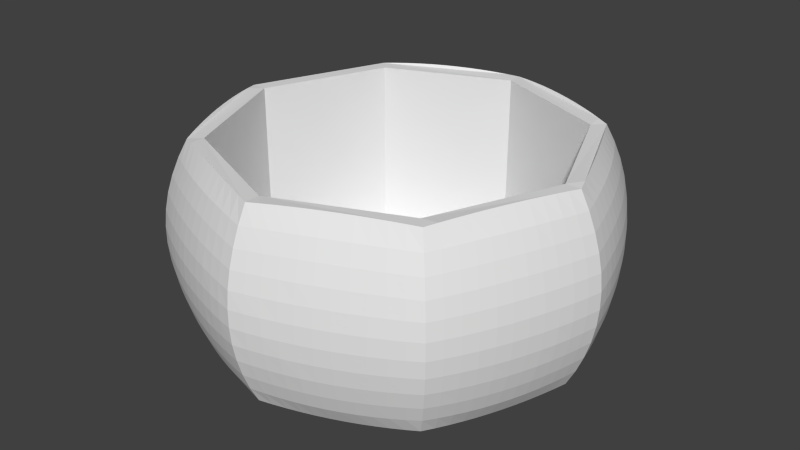 # Source: cp_bowl_p1.blend  (saved by Blender 2.75.0; exported with 4.5.12 LTS)
import bpy
from mathutils import Matrix  # noqa: F401  (used for matrix-valued properties, if any)

bpy.ops.wm.read_factory_settings(use_empty=True)
scene = bpy.context.scene
scene.name = 'Scene'

# ---- collections
col_collection_1 = bpy.data.collections.new('Collection 1'); scene.collection.children.link(col_collection_1)

# ---- world
world_world = bpy.data.worlds.new('World'); scene.world = world_world
world_world.color = (0.05088, 0.05088, 0.05088)
world_world.use_sun_shadow = False
world_world.sun_shadow_jitter_overblur = 0.0
world_world.cycles.sampling_method = 'MANUAL'
world_world.cycles.sample_map_resolution = 256

# ---- meshes
me_cylinder = bpy.data.meshes.new('Cylinder')
me_cylinder.from_pydata([(0.0, 1.0, -0.5), (0.0, 0.9209, 0.5), (0.7071, 0.7071, -0.5), (0.6512, 0.6512, 0.5), (1.0, -4.371e-08, -0.5), (0.9209, -4.244e-08, 0.5), (0.7071, -0.7071, -0.5), (0.6512, -0.6512, 0.5), (-8.742e-08, -1.0, -0.5), (-8.104e-08, -0.9209, 0.5), (-0.7071, -0.7071, -0.5), (-0.6512, -0.6512, 0.5), (-1.0, 1.192e-08, -0.5), (-0.9209, 1.192e-08, 0.5), (-0.7071, 0.7071, -0.5), (-0.6512, 0.6512, 0.5), (0.7071, 0.7071, 0.5), (0.0, 1.0, 0.5), (1.0, -4.371e-08, 0.5), (0.7071, -0.7071, 0.5), (-8.742e-08, -1.0, 0.5), (-0.7071, -0.7071, 0.5), (-1.0, 1.192e-08, 0.5), (-0.7071, 0.7071, 0.5), (0.6512, 0.6512, -0.4293), (0.0, 0.9209, -0.4293), (-0.6512, 0.6512, -0.4293), (-0.9209, 1.192e-08, -0.4293), (-0.6512, -0.6512, -0.4293), (-8.104e-08, -0.9209, -0.4293), (0.6512, -0.6512, -0.4293), (0.9209, -4.244e-08, -0.4293), (0.0, 1.047, -0.4091), (0.0, 1.084, -0.3182), (0.0, 1.112, -0.2273), (0.0, 1.131, -0.1364), (0.0, 1.14, -0.04545), (0.0, 1.14, 0.04545), (0.0, 1.131, 0.1364), (0.0, 1.112, 0.2273), (0.0, 1.084, 0.3182), (0.0, 1.047, 0.4091), (0.7402, 0.7402, 0.4091), (0.7666, 0.7666, 0.3182), (0.7865, 0.7865, 0.2273), (0.7997, 0.7997, 0.1364), (0.8063, 0.8063, 0.04545), (0.8063, 0.8063, -0.04545), (0.7997, 0.7997, -0.1364), (0.7865, 0.7865, -0.2273), (0.7666, 0.7666, -0.3182), (0.7402, 0.7402, -0.4091), (1.047, -4.371e-08, 0.4091), (1.084, -4.371e-08, 0.3182), (1.112, -4.371e-08, 0.2273), (1.131, -4.371e-08, 0.1364), (1.14, -4.371e-08, 0.04545), (1.14, -4.371e-08, -0.04545), (1.131, -4.371e-08, -0.1364), (1.112, -4.371e-08, -0.2273), (1.084, -4.371e-08, -0.3182), (1.047, -4.371e-08, -0.4091), (0.7402, -0.7402, 0.4091), (0.7666, -0.7666, 0.3182), (0.7865, -0.7865, 0.2273), (0.7997, -0.7997, 0.1364), (0.8063, -0.8063, 0.04545), (0.8063, -0.8063, -0.04545), (0.7997, -0.7997, -0.1364), (0.7865, -0.7865, -0.2273), (0.7666, -0.7666, -0.3182), (0.7402, -0.7402, -0.4091), (-8.742e-08, -1.047, 0.4091), (-8.742e-08, -1.084, 0.3182), (-8.742e-08, -1.112, 0.2273), (-8.742e-08, -1.131, 0.1364), (-8.742e-08, -1.14, 0.04545), (-8.742e-08, -1.14, -0.04545), (-8.742e-08, -1.131, -0.1364), (-8.742e-08, -1.112, -0.2273), (-8.742e-08, -1.084, -0.3182), (-8.742e-08, -1.047, -0.4091), (-0.7402, -0.7402, 0.4091), (-0.7666, -0.7666, 0.3182), (-0.7865, -0.7865, 0.2273), (-0.7997, -0.7997, 0.1364), (-0.8063, -0.8063, 0.04545), (-0.8063, -0.8063, -0.04545), (-0.7997, -0.7997, -0.1364), (-0.7865, -0.7865, -0.2273), (-0.7666, -0.7666, -0.3182), (-0.7402, -0.7402, -0.4091), (-1.047, 1.192e-08, 0.4091), (-1.084, 1.192e-08, 0.3182), (-1.112, 1.192e-08, 0.2273), (-1.131, 1.192e-08, 0.1364), (-1.14, 1.192e-08, 0.04545), (-1.14, 1.192e-08, -0.04545), (-1.131, 1.192e-08, -0.1364), (-1.112, 1.192e-08, -0.2273), (-1.084, 1.192e-08, -0.3182), (-1.047, 1.192e-08, -0.4091), (-0.7402, 0.7402, 0.4091), (-0.7666, 0.7666, 0.3182), (-0.7865, 0.7865, 0.2273), (-0.7997, 0.7997, 0.1364), (-0.8063, 0.8063, 0.04545), (-0.8063, 0.8063, -0.04545), (-0.7997, 0.7997, -0.1364), (-0.7865, 0.7865, -0.2273), (-0.7666, 0.7666, -0.3182), (-0.7402, 0.7402, -0.4091), (0.06582, 0.9771, -0.5058), (0.1313, 0.9534, -0.5104), (0.1965, 0.9291, -0.5138), (0.2614, 0.9039, -0.5162), (0.326, 0.878, -0.5173), (0.3903, 0.8514, -0.5173), (0.4543, 0.824, -0.5162), (0.518, 0.7959, -0.5138), (0.5813, 0.7671, -0.5104), (0.6444, 0.7375, -0.5058), (0.6444, 0.7375, 0.5058), (0.5813, 0.7671, 0.5104), (0.518, 0.7959, 0.5138), (0.4543, 0.824, 0.5162), (0.3903, 0.8514, 0.5173), (0.326, 0.878, 0.5173), (0.2614, 0.9039, 0.5162), (0.1965, 0.9291, 0.5138), (0.1313, 0.9534, 0.5104), (0.06582, 0.9771, 0.5058), (0.7375, 0.6444, -0.5058), (0.7671, 0.5813, -0.5104), (0.7959, 0.518, -0.5138), (0.824, 0.4543, -0.5162), (0.8514, 0.3903, -0.5173), (0.878, 0.326, -0.5173), (0.9039, 0.2614, -0.5162), (0.9291, 0.1965, -0.5138), (0.9534, 0.1313, -0.5104), (0.9771, 0.06582, -0.5058), (0.9771, 0.06582, 0.5058), (0.9534, 0.1313, 0.5104), (0.9291, 0.1965, 0.5138), (0.9039, 0.2614, 0.5162), (0.878, 0.326, 0.5173), (0.8514, 0.3903, 0.5173), (0.824, 0.4543, 0.5162), (0.7959, 0.518, 0.5138), (0.7671, 0.5813, 0.5104), (0.7375, 0.6444, 0.5058), (0.9771, -0.06582, -0.5058), (0.9534, -0.1313, -0.5104), (0.9291, -0.1965, -0.5138), (0.9039, -0.2614, -0.5162), (0.878, -0.326, -0.5173), (0.8514, -0.3903, -0.5173), (0.824, -0.4543, -0.5162), (0.7959, -0.518, -0.5138), (0.7671, -0.5813, -0.5104), (0.7375, -0.6444, -0.5058), (0.7375, -0.6444, 0.5058), (0.7671, -0.5813, 0.5104), (0.7959, -0.518, 0.5138), (0.824, -0.4543, 0.5162), (0.8514, -0.3903, 0.5173), (0.878, -0.326, 0.5173), (0.9039, -0.2614, 0.5162), (0.9291, -0.1965, 0.5138), (0.9534, -0.1313, 0.5104), (0.9771, -0.06582, 0.5058), (0.6444, -0.7375, -0.5058), (0.5813, -0.7671, -0.5104), (0.518, -0.7959, -0.5138), (0.4543, -0.824, -0.5162), (0.3903, -0.8514, -0.5173), (0.326, -0.878, -0.5173), (0.2614, -0.9039, -0.5162), (0.1965, -0.9291, -0.5138), (0.1313, -0.9534, -0.5104), (0.06582, -0.9771, -0.5058), (0.06582, -0.9771, 0.5058), (0.1313, -0.9534, 0.5104), (0.1965, -0.9291, 0.5138), (0.2614, -0.9039, 0.5162), (0.326, -0.878, 0.5173), (0.3903, -0.8514, 0.5173), (0.4543, -0.824, 0.5162), (0.518, -0.7959, 0.5138), (0.5813, -0.7671, 0.5104), (0.6444, -0.7375, 0.5058), (-0.06582, -0.9771, -0.5058), (-0.1313, -0.9534, -0.5104), (-0.1965, -0.9291, -0.5138), (-0.2614, -0.9039, -0.5162), (-0.326, -0.878, -0.5173), (-0.3903, -0.8514, -0.5173), (-0.4543, -0.824, -0.5162), (-0.518, -0.7959, -0.5138), (-0.5813, -0.7671, -0.5104), (-0.6444, -0.7375, -0.5058), (-0.6444, -0.7375, 0.5058), (-0.5813, -0.7671, 0.5104), (-0.518, -0.7959, 0.5138), (-0.4543, -0.824, 0.5162), (-0.3903, -0.8514, 0.5173), (-0.326, -0.878, 0.5173), (-0.2614, -0.9039, 0.5162), (-0.1965, -0.9291, 0.5138), (-0.1313, -0.9534, 0.5104), (-0.06582, -0.9771, 0.5058), (-0.7375, -0.6444, -0.5058), (-0.7671, -0.5813, -0.5104), (-0.7959, -0.518, -0.5138), (-0.824, -0.4543, -0.5162), (-0.8514, -0.3903, -0.5173), (-0.878, -0.326, -0.5173), (-0.9039, -0.2614, -0.5162), (-0.9291, -0.1965, -0.5138), (-0.9534, -0.1313, -0.5104), (-0.9771, -0.06582, -0.5058), (-0.9771, -0.06582, 0.5058), (-0.9534, -0.1313, 0.5104), (-0.9291, -0.1965, 0.5138), (-0.9039, -0.2614, 0.5162), (-0.878, -0.326, 0.5173), (-0.8514, -0.3903, 0.5173), (-0.824, -0.4543, 0.5162), (-0.7959, -0.518, 0.5138), (-0.7671, -0.5813, 0.5104), (-0.7375, -0.6444, 0.5058), (-0.9771, 0.06582, -0.5058), (-0.9534, 0.1313, -0.5104), (-0.9291, 0.1965, -0.5138), (-0.9039, 0.2614, -0.5162), (-0.878, 0.326, -0.5173), (-0.8514, 0.3903, -0.5173), (-0.824, 0.4543, -0.5162), (-0.7959, 0.518, -0.5138), (-0.7671, 0.5813, -0.5104), (-0.7375, 0.6444, -0.5058), (-0.6444, 0.7375, -0.5058), (-0.5813, 0.7671, -0.5104), (-0.518, 0.7959, -0.5138), (-0.4543, 0.824, -0.5162), (-0.3903, 0.8514, -0.5173), (-0.326, 0.878, -0.5173), (-0.2614, 0.9039, -0.5162), (-0.1965, 0.9291, -0.5138), (-0.1313, 0.9534, -0.5104), (-0.06582, 0.9771, -0.5058), (-0.06582, 0.9771, 0.5058), (-0.1313, 0.9534, 0.5104), (-0.1965, 0.9291, 0.5138), (-0.2614, 0.9039, 0.5162), (-0.326, 0.878, 0.5173), (-0.3903, 0.8514, 0.5173), (-0.4543, 0.824, 0.5162), (-0.518, 0.7959, 0.5138), (-0.5813, 0.7671, 0.5104), (-0.6444, 0.7375, 0.5058), (-1.028, 0.07096, -0.4138), (-1.007, 0.1412, -0.4176), (-0.9844, 0.2107, -0.4205), (-0.9601, 0.2794, -0.4224), (-0.934, 0.3475, -0.4233), (-0.9061, 0.4147, -0.4233), (-0.8765, 0.4813, -0.4224), (-0.8451, 0.5471, -0.4205), (-0.8119, 0.6122, -0.4176), (-0.7769, 0.6766, -0.4138), (-1.065, 0.07378, -0.3223), (-1.044, 0.1467, -0.3256), (-1.021, 0.2189, -0.328), (-0.9963, 0.2902, -0.3297), (-0.9694, 0.3607, -0.3305), (-0.9405, 0.4304, -0.3305), (-0.9097, 0.4993, -0.3297), (-0.8769, 0.5673, -0.328), (-0.8421, 0.6346, -0.3256), (-0.8053, 0.701, -0.3223), (-1.093, 0.07593, -0.2304), (-1.072, 0.151, -0.233), (-1.049, 0.2251, -0.2349), (-1.024, 0.2984, -0.2362), (-0.9962, 0.3708, -0.2368), (-0.9666, 0.4423, -0.2368), (-0.9349, 0.5129, -0.2362), (-0.901, 0.5826, -0.2349), (-0.8649, 0.6514, -0.233), (-0.8268, 0.7194, -0.2304), (-1.112, 0.07739, -0.1384), (-1.091, 0.1538, -0.14), (-1.068, 0.2293, -0.1412), (-1.042, 0.3039, -0.142), (-1.014, 0.3776, -0.1424), (-0.9842, 0.4503, -0.1424), (-0.9518, 0.522, -0.142), (-0.9172, 0.5928, -0.1412), (-0.8803, 0.6627, -0.14), (-0.8411, 0.7317, -0.1384), (-1.122, 0.07812, -0.04615), (-1.101, 0.1553, -0.0467), (-1.077, 0.2315, -0.04711), (-1.051, 0.3067, -0.04739), (-1.023, 0.381, -0.04753), (-0.993, 0.4543, -0.04753), (-0.9603, 0.5266, -0.04739), (-0.9253, 0.598, -0.04711), (-0.888, 0.6684, -0.0467), (-0.8483, 0.7378, -0.04615), (-1.122, 0.07812, 0.04615), (-1.101, 0.1553, 0.0467), (-1.077, 0.2315, 0.04711), (-1.051, 0.3067, 0.04739), (-1.023, 0.381, 0.04753), (-0.993, 0.4543, 0.04753), (-0.9603, 0.5266, 0.04739), (-0.9253, 0.598, 0.04711), (-0.888, 0.6684, 0.0467), (-0.8483, 0.7378, 0.04615), (-1.112, 0.07739, 0.1384), (-1.091, 0.1538, 0.14), (-1.068, 0.2293, 0.1412), (-1.042, 0.3039, 0.142), (-1.014, 0.3776, 0.1424), (-0.9842, 0.4503, 0.1424), (-0.9518, 0.522, 0.142), (-0.9172, 0.5928, 0.1412), (-0.8803, 0.6627, 0.14), (-0.8411, 0.7317, 0.1384), (-1.093, 0.07593, 0.2304), (-1.072, 0.151, 0.233), (-1.049, 0.2251, 0.2349), (-1.024, 0.2984, 0.2362), (-0.9962, 0.3708, 0.2368), (-0.9666, 0.4423, 0.2368), (-0.9349, 0.5129, 0.2362), (-0.901, 0.5826, 0.2349), (-0.8649, 0.6514, 0.233), (-0.8268, 0.7194, 0.2304), (-1.065, 0.07378, 0.3223), (-1.044, 0.1467, 0.3256), (-1.021, 0.2189, 0.328), (-0.9963, 0.2902, 0.3297), (-0.9694, 0.3607, 0.3305), (-0.9405, 0.4304, 0.3305), (-0.9097, 0.4993, 0.3297), (-0.8769, 0.5673, 0.328), (-0.8421, 0.6346, 0.3256), (-0.8053, 0.701, 0.3223), (-1.028, 0.07096, 0.4138), (-1.007, 0.1412, 0.4176), (-0.9844, 0.2107, 0.4205), (-0.9601, 0.2794, 0.4224), (-0.934, 0.3475, 0.4233), (-0.9061, 0.4147, 0.4233), (-0.8765, 0.4813, 0.4224), (-0.8451, 0.5471, 0.4205), (-0.8119, 0.6122, 0.4176), (-0.7769, 0.6766, 0.4138), (-0.6766, 0.7769, -0.4138), (-0.6122, 0.8119, -0.4176), (-0.5471, 0.8451, -0.4205), (-0.4813, 0.8765, -0.4224), (-0.4147, 0.9061, -0.4233), (-0.3475, 0.934, -0.4233), (-0.2794, 0.9601, -0.4224), (-0.2107, 0.9844, -0.4205), (-0.1412, 1.007, -0.4176), (-0.07096, 1.028, -0.4138), (-0.701, 0.8053, -0.3223), (-0.6346, 0.8421, -0.3256), (-0.5673, 0.8769, -0.328), (-0.4993, 0.9097, -0.3297), (-0.4304, 0.9405, -0.3305), (-0.3607, 0.9694, -0.3305), (-0.2902, 0.9963, -0.3297), (-0.2189, 1.021, -0.328), (-0.1467, 1.044, -0.3256), (-0.07378, 1.065, -0.3223), (-0.7194, 0.8268, -0.2304), (-0.6514, 0.8649, -0.233), (-0.5826, 0.901, -0.2349), (-0.5129, 0.9349, -0.2362), (-0.4423, 0.9666, -0.2368), (-0.3708, 0.9962, -0.2368), (-0.2984, 1.024, -0.2362), (-0.2251, 1.049, -0.2349), (-0.151, 1.072, -0.233), (-0.07593, 1.093, -0.2304), (-0.7317, 0.8411, -0.1384), (-0.6627, 0.8803, -0.14), (-0.5928, 0.9172, -0.1412), (-0.522, 0.9518, -0.142), (-0.4503, 0.9842, -0.1424), (-0.3776, 1.014, -0.1424), (-0.3039, 1.042, -0.142), (-0.2293, 1.068, -0.1412), (-0.1538, 1.091, -0.14), (-0.07739, 1.112, -0.1384), (-0.7378, 0.8483, -0.04615), (-0.6684, 0.888, -0.0467), (-0.598, 0.9253, -0.04711), (-0.5266, 0.9603, -0.04739), (-0.4543, 0.993, -0.04753), (-0.381, 1.023, -0.04753), (-0.3067, 1.051, -0.04739), (-0.2315, 1.077, -0.04711), (-0.1553, 1.101, -0.0467), (-0.07812, 1.122, -0.04615), (-0.7378, 0.8483, 0.04615), (-0.6684, 0.888, 0.0467), (-0.598, 0.9253, 0.04711), (-0.5266, 0.9603, 0.04739), (-0.4543, 0.993, 0.04753), (-0.381, 1.023, 0.04753), (-0.3067, 1.051, 0.04739), (-0.2315, 1.077, 0.04711), (-0.1553, 1.101, 0.0467), (-0.07812, 1.122, 0.04615), (-0.7317, 0.8411, 0.1384), (-0.6627, 0.8803, 0.14), (-0.5928, 0.9172, 0.1412), (-0.522, 0.9518, 0.142), (-0.4503, 0.9842, 0.1424), (-0.3776, 1.014, 0.1424), (-0.3039, 1.042, 0.142), (-0.2293, 1.068, 0.1412), (-0.1538, 1.091, 0.14), (-0.07739, 1.112, 0.1384), (-0.7194, 0.8268, 0.2304), (-0.6514, 0.8649, 0.233), (-0.5826, 0.901, 0.2349), (-0.5129, 0.9349, 0.2362), (-0.4423, 0.9666, 0.2368), (-0.3708, 0.9962, 0.2368), (-0.2984, 1.024, 0.2362), (-0.2251, 1.049, 0.2349), (-0.151, 1.072, 0.233), (-0.07593, 1.093, 0.2304), (-0.701, 0.8053, 0.3223), (-0.6346, 0.8421, 0.3256), (-0.5673, 0.8769, 0.328), (-0.4993, 0.9097, 0.3297), (-0.4304, 0.9405, 0.3305), (-0.3607, 0.9694, 0.3305), (-0.2902, 0.9963, 0.3297), (-0.2189, 1.021, 0.328), (-0.1467, 1.044, 0.3256), (-0.07378, 1.065, 0.3223), (-0.6766, 0.7769, 0.4138), (-0.6122, 0.8119, 0.4176), (-0.5471, 0.8451, 0.4205), (-0.4813, 0.8765, 0.4224), (-0.4147, 0.9061, 0.4233), (-0.3475, 0.934, 0.4233), (-0.2794, 0.9601, 0.4224), (-0.2107, 0.9844, 0.4205), (-0.1412, 1.007, 0.4176), (-0.07096, 1.028, 0.4138), (-0.7769, -0.6766, -0.4138), (-0.8119, -0.6122, -0.4176), (-0.8451, -0.5471, -0.4205), (-0.8765, -0.4813, -0.4224), (-0.9061, -0.4147, -0.4233), (-0.934, -0.3475, -0.4233), (-0.9601, -0.2794, -0.4224), (-0.9844, -0.2107, -0.4205), (-1.007, -0.1412, -0.4176), (-1.028, -0.07096, -0.4138), (-0.8053, -0.701, -0.3223), (-0.8421, -0.6346, -0.3256), (-0.8769, -0.5673, -0.328), (-0.9097, -0.4993, -0.3297), (-0.9405, -0.4304, -0.3305), (-0.9694, -0.3607, -0.3305), (-0.9963, -0.2902, -0.3297), (-1.021, -0.2189, -0.328), (-1.044, -0.1467, -0.3256), (-1.065, -0.07378, -0.3223), (-0.8268, -0.7194, -0.2304), (-0.8649, -0.6514, -0.233), (-0.901, -0.5826, -0.2349), (-0.9349, -0.5129, -0.2362), (-0.9666, -0.4423, -0.2368), (-0.9962, -0.3708, -0.2368), (-1.024, -0.2984, -0.2362), (-1.049, -0.2251, -0.2349), (-1.072, -0.151, -0.233), (-1.093, -0.07593, -0.2304), (-0.8411, -0.7317, -0.1384), (-0.8803, -0.6627, -0.14), (-0.9172, -0.5928, -0.1412), (-0.9518, -0.522, -0.142), (-0.9842, -0.4503, -0.1424), (-1.014, -0.3776, -0.1424), (-1.042, -0.3039, -0.142), (-1.068, -0.2293, -0.1412), (-1.091, -0.1538, -0.14), (-1.112, -0.07739, -0.1384), (-0.8483, -0.7378, -0.04615), (-0.888, -0.6684, -0.0467), (-0.9253, -0.598, -0.04711), (-0.9603, -0.5266, -0.04739), (-0.993, -0.4543, -0.04753), (-1.023, -0.381, -0.04753), (-1.051, -0.3067, -0.04739), (-1.077, -0.2315, -0.04711), (-1.101, -0.1553, -0.0467), (-1.122, -0.07812, -0.04615), (-0.8483, -0.7378, 0.04615), (-0.888, -0.6684, 0.0467), (-0.9253, -0.598, 0.04711), (-0.9603, -0.5266, 0.04739), (-0.993, -0.4543, 0.04753), (-1.023, -0.381, 0.04753), (-1.051, -0.3067, 0.04739), (-1.077, -0.2315, 0.04711), (-1.101, -0.1553, 0.0467), (-1.122, -0.07812, 0.04615), (-0.8411, -0.7317, 0.1384), (-0.8803, -0.6627, 0.14), (-0.9172, -0.5928, 0.1412), (-0.9518, -0.522, 0.142), (-0.9842, -0.4503, 0.1424), (-1.014, -0.3776, 0.1424), (-1.042, -0.3039, 0.142), (-1.068, -0.2293, 0.1412), (-1.091, -0.1538, 0.14), (-1.112, -0.07739, 0.1384), (-0.8268, -0.7194, 0.2304), (-0.8649, -0.6514, 0.233), (-0.901, -0.5826, 0.2349), (-0.9349, -0.5129, 0.2362), (-0.9666, -0.4423, 0.2368), (-0.9962, -0.3708, 0.2368), (-1.024, -0.2984, 0.2362), (-1.049, -0.2251, 0.2349), (-1.072, -0.151, 0.233), (-1.093, -0.07593, 0.2304), (-0.8053, -0.701, 0.3223), (-0.8421, -0.6346, 0.3256), (-0.8769, -0.5673, 0.328), (-0.9097, -0.4993, 0.3297), (-0.9405, -0.4304, 0.3305), (-0.9694, -0.3607, 0.3305), (-0.9963, -0.2902, 0.3297), (-1.021, -0.2189, 0.328), (-1.044, -0.1467, 0.3256), (-1.065, -0.07378, 0.3223), (-0.7769, -0.6766, 0.4138), (-0.8119, -0.6122, 0.4176), (-0.8451, -0.5471, 0.4205), (-0.8765, -0.4813, 0.4224), (-0.9061, -0.4147, 0.4233), (-0.934, -0.3475, 0.4233), (-0.9601, -0.2794, 0.4224), (-0.9844, -0.2107, 0.4205), (-1.007, -0.1412, 0.4176), (-1.028, -0.07096, 0.4138), (-0.07096, -1.028, -0.4138), (-0.1412, -1.007, -0.4176), (-0.2107, -0.9844, -0.4205), (-0.2794, -0.9601, -0.4224), (-0.3475, -0.934, -0.4233), (-0.4147, -0.9061, -0.4233), (-0.4813, -0.8765, -0.4224), (-0.5471, -0.8451, -0.4205), (-0.6122, -0.8119, -0.4176), (-0.6766, -0.7769, -0.4138), (-0.07378, -1.065, -0.3223), (-0.1467, -1.044, -0.3256), (-0.2189, -1.021, -0.328), (-0.2902, -0.9963, -0.3297), (-0.3607, -0.9694, -0.3305), (-0.4304, -0.9405, -0.3305), (-0.4993, -0.9097, -0.3297), (-0.5673, -0.8769, -0.328), (-0.6346, -0.8421, -0.3256), (-0.701, -0.8053, -0.3223), (-0.07593, -1.093, -0.2304), (-0.151, -1.072, -0.233), (-0.2251, -1.049, -0.2349), (-0.2984, -1.024, -0.2362), (-0.3708, -0.9962, -0.2368), (-0.4423, -0.9666, -0.2368), (-0.5129, -0.9349, -0.2362), (-0.5826, -0.901, -0.2349), (-0.6514, -0.8649, -0.233), (-0.7194, -0.8268, -0.2304), (-0.07739, -1.112, -0.1384), (-0.1538, -1.091, -0.14), (-0.2293, -1.068, -0.1412), (-0.3039, -1.042, -0.142), (-0.3776, -1.014, -0.1424), (-0.4503, -0.9842, -0.1424), (-0.522, -0.9518, -0.142), (-0.5928, -0.9172, -0.1412), (-0.6627, -0.8803, -0.14), (-0.7317, -0.8411, -0.1384), (-0.07812, -1.122, -0.04615), (-0.1553, -1.101, -0.0467), (-0.2315, -1.077, -0.04711), (-0.3067, -1.051, -0.04739), (-0.381, -1.023, -0.04753), (-0.4543, -0.993, -0.04753), (-0.5266, -0.9603, -0.04739), (-0.598, -0.9253, -0.04711), (-0.6684, -0.888, -0.0467), (-0.7378, -0.8483, -0.04615), (-0.07812, -1.122, 0.04615), (-0.1553, -1.101, 0.0467), (-0.2315, -1.077, 0.04711), (-0.3067, -1.051, 0.04739), (-0.381, -1.023, 0.04753), (-0.4543, -0.993, 0.04753), (-0.5266, -0.9603, 0.04739), (-0.598, -0.9253, 0.04711), (-0.6684, -0.888, 0.0467), (-0.7378, -0.8483, 0.04615), (-0.07739, -1.112, 0.1384), (-0.1538, -1.091, 0.14), (-0.2293, -1.068, 0.1412), (-0.3039, -1.042, 0.142), (-0.3776, -1.014, 0.1424), (-0.4503, -0.9842, 0.1424), (-0.522, -0.9518, 0.142), (-0.5928, -0.9172, 0.1412), (-0.6627, -0.8803, 0.14), (-0.7317, -0.8411, 0.1384), (-0.07593, -1.093, 0.2304), (-0.151, -1.072, 0.233), (-0.2251, -1.049, 0.2349), (-0.2984, -1.024, 0.2362), (-0.3708, -0.9962, 0.2368), (-0.4423, -0.9666, 0.2368), (-0.5129, -0.9349, 0.2362), (-0.5826, -0.901, 0.2349), (-0.6514, -0.8649, 0.233), (-0.7194, -0.8268, 0.2304), (-0.07378, -1.065, 0.3223), (-0.1467, -1.044, 0.3256), (-0.2189, -1.021, 0.328), (-0.2902, -0.9963, 0.3297), (-0.3607, -0.9694, 0.3305), (-0.4304, -0.9405, 0.3305), (-0.4993, -0.9097, 0.3297), (-0.5673, -0.8769, 0.328), (-0.6346, -0.8421, 0.3256), (-0.701, -0.8053, 0.3223), (-0.07096, -1.028, 0.4138), (-0.1412, -1.007, 0.4176), (-0.2107, -0.9844, 0.4205), (-0.2794, -0.9601, 0.4224), (-0.3475, -0.934, 0.4233), (-0.4147, -0.9061, 0.4233), (-0.4813, -0.8765, 0.4224), (-0.5471, -0.8451, 0.4205), (-0.6122, -0.8119, 0.4176), (-0.6766, -0.7769, 0.4138), (0.6766, -0.7769, -0.4138), (0.6122, -0.8119, -0.4176), (0.5471, -0.8451, -0.4205), (0.4813, -0.8765, -0.4224), (0.4147, -0.9061, -0.4233), (0.3475, -0.934, -0.4233), (0.2794, -0.9601, -0.4224), (0.2107, -0.9844, -0.4205), (0.1412, -1.007, -0.4176), (0.07096, -1.028, -0.4138), (0.701, -0.8053, -0.3223), (0.6346, -0.8421, -0.3256), (0.5673, -0.8769, -0.328), (0.4993, -0.9097, -0.3297), (0.4304, -0.9405, -0.3305), (0.3607, -0.9694, -0.3305), (0.2902, -0.9963, -0.3297), (0.2189, -1.021, -0.328), (0.1467, -1.044, -0.3256), (0.07378, -1.065, -0.3223), (0.7194, -0.8268, -0.2304), (0.6514, -0.8649, -0.233), (0.5826, -0.901, -0.2349), (0.5129, -0.9349, -0.2362), (0.4423, -0.9666, -0.2368), (0.3708, -0.9962, -0.2368), (0.2984, -1.024, -0.2362), (0.2251, -1.049, -0.2349), (0.151, -1.072, -0.233), (0.07593, -1.093, -0.2304), (0.7317, -0.8411, -0.1384), (0.6627, -0.8803, -0.14), (0.5928, -0.9172, -0.1412), (0.522, -0.9518, -0.142), (0.4503, -0.9842, -0.1424), (0.3776, -1.014, -0.1424), (0.3039, -1.042, -0.142), (0.2293, -1.068, -0.1412), (0.1538, -1.091, -0.14), (0.07739, -1.112, -0.1384), (0.7378, -0.8483, -0.04615), (0.6684, -0.888, -0.0467), (0.598, -0.9253, -0.04711), (0.5266, -0.9603, -0.04739), (0.4543, -0.993, -0.04753), (0.381, -1.023, -0.04753), (0.3067, -1.051, -0.04739), (0.2315, -1.077, -0.04711), (0.1553, -1.101, -0.0467), (0.07812, -1.122, -0.04615), (0.7378, -0.8483, 0.04615), (0.6684, -0.888, 0.0467), (0.598, -0.9253, 0.04711), (0.5266, -0.9603, 0.04739), (0.4543, -0.993, 0.04753), (0.381, -1.023, 0.04753), (0.3067, -1.051, 0.04739), (0.2315, -1.077, 0.04711), (0.1553, -1.101, 0.0467), (0.07812, -1.122, 0.04615), (0.7317, -0.8411, 0.1384), (0.6627, -0.8803, 0.14), (0.5928, -0.9172, 0.1412), (0.522, -0.9518, 0.142), (0.4503, -0.9842, 0.1424), (0.3776, -1.014, 0.1424), (0.3039, -1.042, 0.142), (0.2293, -1.068, 0.1412), (0.1538, -1.091, 0.14), (0.07739, -1.112, 0.1384), (0.7194, -0.8268, 0.2304), (0.6514, -0.8649, 0.233), (0.5826, -0.901, 0.2349), (0.5129, -0.9349, 0.2362), (0.4423, -0.9666, 0.2368), (0.3708, -0.9962, 0.2368), (0.2984, -1.024, 0.2362), (0.2251, -1.049, 0.2349), (0.151, -1.072, 0.233), (0.07593, -1.093, 0.2304), (0.701, -0.8053, 0.3223), (0.6346, -0.8421, 0.3256), (0.5673, -0.8769, 0.328), (0.4993, -0.9097, 0.3297), (0.4304, -0.9405, 0.3305), (0.3607, -0.9694, 0.3305), (0.2902, -0.9963, 0.3297), (0.2189, -1.021, 0.328), (0.1467, -1.044, 0.3256), (0.07378, -1.065, 0.3223), (0.6766, -0.7769, 0.4138), (0.6122, -0.8119, 0.4176), (0.5471, -0.8451, 0.4205), (0.4813, -0.8765, 0.4224), (0.4147, -0.9061, 0.4233), (0.3475, -0.934, 0.4233), (0.2794, -0.9601, 0.4224), (0.2107, -0.9844, 0.4205), (0.1412, -1.007, 0.4176), (0.07096, -1.028, 0.4138), (1.028, -0.07096, -0.4138), (1.007, -0.1412, -0.4176), (0.9844, -0.2107, -0.4205), (0.9601, -0.2794, -0.4224), (0.934, -0.3475, -0.4233), (0.9061, -0.4147, -0.4233), (0.8765, -0.4813, -0.4224), (0.8451, -0.5471, -0.4205), (0.8119, -0.6122, -0.4176), (0.7769, -0.6766, -0.4138), (1.065, -0.07378, -0.3223), (1.044, -0.1467, -0.3256), (1.021, -0.2189, -0.328), (0.9963, -0.2902, -0.3297), (0.9694, -0.3607, -0.3305), (0.9405, -0.4304, -0.3305), (0.9097, -0.4993, -0.3297), (0.8769, -0.5673, -0.328), (0.8421, -0.6346, -0.3256), (0.8053, -0.701, -0.3223), (1.093, -0.07593, -0.2304), (1.072, -0.151, -0.233), (1.049, -0.2251, -0.2349), (1.024, -0.2984, -0.2362), (0.9962, -0.3708, -0.2368), (0.9666, -0.4423, -0.2368), (0.9349, -0.5129, -0.2362), (0.901, -0.5826, -0.2349), (0.8649, -0.6514, -0.233), (0.8268, -0.7194, -0.2304), (1.112, -0.07739, -0.1384), (1.091, -0.1538, -0.14), (1.068, -0.2293, -0.1412), (1.042, -0.3039, -0.142), (1.014, -0.3776, -0.1424), (0.9842, -0.4503, -0.1424), (0.9518, -0.522, -0.142), (0.9172, -0.5928, -0.1412), (0.8803, -0.6627, -0.14), (0.8411, -0.7317, -0.1384), (1.122, -0.07812, -0.04615), (1.101, -0.1553, -0.0467), (1.077, -0.2315, -0.04711), (1.051, -0.3067, -0.04739), (1.023, -0.381, -0.04753), (0.993, -0.4543, -0.04753), (0.9603, -0.5266, -0.04739), (0.9253, -0.598, -0.04711), (0.888, -0.6684, -0.0467), (0.8483, -0.7378, -0.04615), (1.122, -0.07812, 0.04615), (1.101, -0.1553, 0.0467), (1.077, -0.2315, 0.04711), (1.051, -0.3067, 0.04739), (1.023, -0.381, 0.04753), (0.993, -0.4543, 0.04753), (0.9603, -0.5266, 0.04739), (0.9253, -0.598, 0.04711), (0.888, -0.6684, 0.0467), (0.8483, -0.7378, 0.04615), (1.112, -0.07739, 0.1384), (1.091, -0.1538, 0.14), (1.068, -0.2293, 0.1412), (1.042, -0.3039, 0.142), (1.014, -0.3776, 0.1424), (0.9842, -0.4503, 0.1424), (0.9518, -0.522, 0.142), (0.9172, -0.5928, 0.1412), (0.8803, -0.6627, 0.14), (0.8411, -0.7317, 0.1384), (1.093, -0.07593, 0.2304), (1.072, -0.151, 0.233), (1.049, -0.2251, 0.2349), (1.024, -0.2984, 0.2362), (0.9962, -0.3708, 0.2368), (0.9666, -0.4423, 0.2368), (0.9349, -0.5129, 0.2362), (0.901, -0.5826, 0.2349), (0.8649, -0.6514, 0.233), (0.8268, -0.7194, 0.2304), (1.065, -0.07378, 0.3223), (1.044, -0.1467, 0.3256), (1.021, -0.2189, 0.328), (0.9963, -0.2902, 0.3297), (0.9694, -0.3607, 0.3305), (0.9405, -0.4304, 0.3305), (0.9097, -0.4993, 0.3297), (0.8769, -0.5673, 0.328), (0.8421, -0.6346, 0.3256), (0.8053, -0.701, 0.3223), (1.028, -0.07096, 0.4138), (1.007, -0.1412, 0.4176), (0.9844, -0.2107, 0.4205), (0.9601, -0.2794, 0.4224), (0.934, -0.3475, 0.4233), (0.9061, -0.4147, 0.4233), (0.8765, -0.4813, 0.4224), (0.8451, -0.5471, 0.4205), (0.8119, -0.6122, 0.4176), (0.7769, -0.6766, 0.4138), (0.7769, 0.6766, -0.4138), (0.8119, 0.6122, -0.4176), (0.8451, 0.5471, -0.4205), (0.8765, 0.4813, -0.4224), (0.9061, 0.4147, -0.4233), (0.934, 0.3475, -0.4233), (0.9601, 0.2794, -0.4224), (0.9844, 0.2107, -0.4205), (1.007, 0.1412, -0.4176), (1.028, 0.07096, -0.4138), (0.8053, 0.701, -0.3223), (0.8421, 0.6346, -0.3256), (0.8769, 0.5673, -0.328), (0.9097, 0.4993, -0.3297), (0.9405, 0.4304, -0.3305), (0.9694, 0.3607, -0.3305), (0.9963, 0.2902, -0.3297), (1.021, 0.2189, -0.328), (1.044, 0.1467, -0.3256), (1.065, 0.07378, -0.3223), (0.8268, 0.7194, -0.2304), (0.8649, 0.6514, -0.233), (0.901, 0.5826, -0.2349), (0.9349, 0.5129, -0.2362), (0.9666, 0.4423, -0.2368), (0.9962, 0.3708, -0.2368), (1.024, 0.2984, -0.2362), (1.049, 0.2251, -0.2349), (1.072, 0.151, -0.233), (1.093, 0.07593, -0.2304), (0.8411, 0.7317, -0.1384), (0.8803, 0.6627, -0.14), (0.9172, 0.5928, -0.1412), (0.9518, 0.522, -0.142), (0.9842, 0.4503, -0.1424), (1.014, 0.3776, -0.1424), (1.042, 0.3039, -0.142), (1.068, 0.2293, -0.1412), (1.091, 0.1538, -0.14), (1.112, 0.07739, -0.1384), (0.8483, 0.7378, -0.04615), (0.888, 0.6684, -0.0467), (0.9253, 0.598, -0.04711), (0.9603, 0.5266, -0.04739), (0.993, 0.4543, -0.04753), (1.023, 0.381, -0.04753), (1.051, 0.3067, -0.04739), (1.077, 0.2315, -0.04711), (1.101, 0.1553, -0.0467), (1.122, 0.07812, -0.04615), (0.8483, 0.7378, 0.04615), (0.888, 0.6684, 0.0467), (0.9253, 0.598, 0.04711), (0.9603, 0.5266, 0.04739), (0.993, 0.4543, 0.04753), (1.023, 0.381, 0.04753), (1.051, 0.3067, 0.04739), (1.077, 0.2315, 0.04711), (1.101, 0.1553, 0.0467), (1.122, 0.07812, 0.04615), (0.8411, 0.7317, 0.1384), (0.8803, 0.6627, 0.14), (0.9172, 0.5928, 0.1412), (0.9518, 0.522, 0.142), (0.9842, 0.4503, 0.1424), (1.014, 0.3776, 0.1424), (1.042, 0.3039, 0.142), (1.068, 0.2293, 0.1412), (1.091, 0.1538, 0.14), (1.112, 0.07739, 0.1384), (0.8268, 0.7194, 0.2304), (0.8649, 0.6514, 0.233), (0.901, 0.5826, 0.2349), (0.9349, 0.5129, 0.2362), (0.9666, 0.4423, 0.2368), (0.9962, 0.3708, 0.2368), (1.024, 0.2984, 0.2362), (1.049, 0.2251, 0.2349), (1.072, 0.151, 0.233), (1.093, 0.07593, 0.2304), (0.8053, 0.701, 0.3223), (0.8421, 0.6346, 0.3256), (0.8769, 0.5673, 0.328), (0.9097, 0.4993, 0.3297), (0.9405, 0.4304, 0.3305), (0.9694, 0.3607, 0.3305), (0.9963, 0.2902, 0.3297), (1.021, 0.2189, 0.328), (1.044, 0.1467, 0.3256), (1.065, 0.07378, 0.3223), (0.7769, 0.6766, 0.4138), (0.8119, 0.6122, 0.4176), (0.8451, 0.5471, 0.4205), (0.8765, 0.4813, 0.4224), (0.9061, 0.4147, 0.4233), (0.934, 0.3475, 0.4233), (0.9601, 0.2794, 0.4224), (0.9844, 0.2107, 0.4205), (1.007, 0.1412, 0.4176), (1.028, 0.07096, 0.4138), (0.07096, 1.028, -0.4138), (0.1412, 1.007, -0.4176), (0.2107, 0.9844, -0.4205), (0.2794, 0.9601, -0.4224), (0.3475, 0.934, -0.4233), (0.4147, 0.9061, -0.4233), (0.4813, 0.8765, -0.4224), (0.5471, 0.8451, -0.4205), (0.6122, 0.8119, -0.4176), (0.6766, 0.7769, -0.4138), (0.07378, 1.065, -0.3223), (0.1467, 1.044, -0.3256), (0.2189, 1.021, -0.328), (0.2902, 0.9963, -0.3297), (0.3607, 0.9694, -0.3305), (0.4304, 0.9405, -0.3305), (0.4993, 0.9097, -0.3297), (0.5673, 0.8769, -0.328), (0.6346, 0.8421, -0.3256), (0.701, 0.8053, -0.3223), (0.07593, 1.093, -0.2304), (0.151, 1.072, -0.233), (0.2251, 1.049, -0.2349), (0.2984, 1.024, -0.2362), (0.3708, 0.9962, -0.2368), (0.4423, 0.9666, -0.2368), (0.5129, 0.9349, -0.2362), (0.5826, 0.901, -0.2349), (0.6514, 0.8649, -0.233), (0.7194, 0.8268, -0.2304), (0.07739, 1.112, -0.1384), (0.1538, 1.091, -0.14), (0.2293, 1.068, -0.1412), (0.3039, 1.042, -0.142), (0.3776, 1.014, -0.1424), (0.4503, 0.9842, -0.1424), (0.522, 0.9518, -0.142), (0.5928, 0.9172, -0.1412), (0.6627, 0.8803, -0.14), (0.7317, 0.8411, -0.1384), (0.07812, 1.122, -0.04615), (0.1553, 1.101, -0.0467), (0.2315, 1.077, -0.04711), (0.3067, 1.051, -0.04739), (0.381, 1.023, -0.04753), (0.4543, 0.993, -0.04753), (0.5266, 0.9603, -0.04739), (0.598, 0.9253, -0.04711), (0.6684, 0.888, -0.0467), (0.7378, 0.8483, -0.04615), (0.07812, 1.122, 0.04615), (0.1553, 1.101, 0.0467), (0.2315, 1.077, 0.04711), (0.3067, 1.051, 0.04739), (0.381, 1.023, 0.04753), (0.4543, 0.993, 0.04753), (0.5266, 0.9603, 0.04739), (0.598, 0.9253, 0.04711), (0.6684, 0.888, 0.0467), (0.7378, 0.8483, 0.04615), (0.07739, 1.112, 0.1384), (0.1538, 1.091, 0.14), (0.2293, 1.068, 0.1412), (0.3039, 1.042, 0.142), (0.3776, 1.014, 0.1424), (0.4503, 0.9842, 0.1424), (0.522, 0.9518, 0.142), (0.5928, 0.9172, 0.1412), (0.6627, 0.8803, 0.14), (0.7317, 0.8411, 0.1384), (0.07593, 1.093, 0.2304), (0.151, 1.072, 0.233), (0.2251, 1.049, 0.2349), (0.2984, 1.024, 0.2362), (0.3708, 0.9962, 0.2368), (0.4423, 0.9666, 0.2368), (0.5129, 0.9349, 0.2362), (0.5826, 0.901, 0.2349), (0.6514, 0.8649, 0.233), (0.7194, 0.8268, 0.2304), (0.07378, 1.065, 0.3223), (0.1467, 1.044, 0.3256), (0.2189, 1.021, 0.328), (0.2902, 0.9963, 0.3297), (0.3607, 0.9694, 0.3305), (0.4304, 0.9405, 0.3305), (0.4993, 0.9097, 0.3297), (0.5673, 0.8769, 0.328), (0.6346, 0.8421, 0.3256), (0.701, 0.8053, 0.3223), (0.07096, 1.028, 0.4138), (0.1412, 1.007, 0.4176), (0.2107, 0.9844, 0.4205), (0.2794, 0.9601, 0.4224), (0.3475, 0.934, 0.4233), (0.4147, 0.9061, 0.4233), (0.4813, 0.8765, 0.4224), (0.5471, 0.8451, 0.4205), (0.6122, 0.8119, 0.4176), (0.6766, 0.7769, 0.4138)], [], [(1061, 122, 16, 42), (961, 142, 18, 52), (861, 162, 19, 62), (761, 182, 20, 72), (661, 202, 21, 82), (561, 222, 22, 92), (461, 252, 17, 41), (92, 22, 23, 102, 361, 360, 359, 358, 357, 356, 355, 354, 353, 352), (0, 112, 113, 114, 115, 116, 117, 118, 119, 120, 121, 2, 132, 133, 134, 135, 136, 137, 138, 139, 140, 141, 4, 152, 153, 154, 155, 156, 157, 158, 159, 160, 161, 6, 172, 173, 174, 175, 176, 177, 178, 179, 180, 181, 8, 192, 193, 194, 195, 196, 197, 198, 199, 200, 201, 10, 212, 213, 214, 215, 216, 217, 218, 219, 220, 221, 12, 232, 233, 234, 235, 236, 237, 238, 239, 240, 241, 14, 242, 243, 244, 245, 246, 247, 248, 249, 250, 251), (1, 3, 16, 122, 123, 124, 125, 126, 127, 128, 129, 130, 131, 17), (3, 5, 18, 142, 143, 144, 145, 146, 147, 148, 149, 150, 151, 16), (5, 7, 19, 162, 163, 164, 165, 166, 167, 168, 169, 170, 171, 18), (7, 9, 20, 182, 183, 184, 185, 186, 187, 188, 189, 190, 191, 19), (9, 11, 21, 202, 203, 204, 205, 206, 207, 208, 209, 210, 211, 20), (11, 13, 22, 222, 223, 224, 225, 226, 227, 228, 229, 230, 231, 21), (13, 15, 23, 22), (15, 1, 17, 252, 253, 254, 255, 256, 257, 258, 259, 260, 261, 23), (24, 25, 26, 27, 28, 29, 30, 31), (1, 25, 24, 3), (15, 26, 25, 1), (13, 27, 26, 15), (11, 28, 27, 13), (9, 29, 28, 11), (7, 30, 29, 9), (5, 31, 30, 7), (3, 24, 31, 5), (241, 271, 111, 14), (271, 281, 110, 111), (281, 291, 109, 110), (291, 301, 108, 109), (301, 311, 107, 108), (311, 321, 106, 107), (321, 331, 105, 106), (331, 341, 104, 105), (341, 351, 103, 104), (351, 361, 102, 103), (251, 371, 32, 0), (371, 381, 33, 32), (381, 391, 34, 33), (391, 401, 35, 34), (401, 411, 36, 35), (411, 421, 37, 36), (421, 431, 38, 37), (431, 441, 39, 38), (441, 451, 40, 39), (451, 461, 41, 40), (221, 471, 101, 12), (471, 481, 100, 101), (481, 491, 99, 100), (491, 501, 98, 99), (501, 511, 97, 98), (511, 521, 96, 97), (521, 531, 95, 96), (531, 541, 94, 95), (541, 551, 93, 94), (551, 561, 92, 93), (201, 571, 91, 10), (571, 581, 90, 91), (581, 591, 89, 90), (591, 601, 88, 89), (601, 611, 87, 88), (611, 621, 86, 87), (621, 631, 85, 86), (631, 641, 84, 85), (641, 651, 83, 84), (651, 661, 82, 83), (181, 671, 81, 8), (671, 681, 80, 81), (681, 691, 79, 80), (691, 701, 78, 79), (701, 711, 77, 78), (711, 721, 76, 77), (721, 731, 75, 76), (731, 741, 74, 75), (741, 751, 73, 74), (751, 761, 72, 73), (161, 771, 71, 6), (771, 781, 70, 71), (781, 791, 69, 70), (791, 801, 68, 69), (801, 811, 67, 68), (811, 821, 66, 67), (821, 831, 65, 66), (831, 841, 64, 65), (841, 851, 63, 64), (851, 861, 62, 63), (141, 871, 61, 4), (871, 881, 60, 61), (881, 891, 59, 60), (891, 901, 58, 59), (901, 911, 57, 58), (911, 921, 56, 57), (921, 931, 55, 56), (931, 941, 54, 55), (941, 951, 53, 54), (951, 961, 52, 53), (121, 971, 51, 2), (971, 981, 50, 51), (981, 991, 49, 50), (991, 1001, 48, 49), (1001, 1011, 47, 48), (1011, 1021, 46, 47), (1021, 1031, 45, 46), (1031, 1041, 44, 45), (1041, 1051, 43, 44), (1051, 1061, 42, 43), (40, 41, 1052, 1042), (1042, 1052, 1053, 1043), (1043, 1053, 1054, 1044), (1044, 1054, 1055, 1045), (1045, 1055, 1056, 1046), (1046, 1056, 1057, 1047), (1047, 1057, 1058, 1048), (1048, 1058, 1059, 1049), (1049, 1059, 1060, 1050), (1050, 1060, 1061, 1051), (39, 40, 1042, 1032), (1032, 1042, 1043, 1033), (1033, 1043, 1044, 1034), (1034, 1044, 1045, 1035), (1035, 1045, 1046, 1036), (1036, 1046, 1047, 1037), (1037, 1047, 1048, 1038), (1038, 1048, 1049, 1039), (1039, 1049, 1050, 1040), (1040, 1050, 1051, 1041), (38, 39, 1032, 1022), (1022, 1032, 1033, 1023), (1023, 1033, 1034, 1024), (1024, 1034, 1035, 1025), (1025, 1035, 1036, 1026), (1026, 1036, 1037, 1027), (1027, 1037, 1038, 1028), (1028, 1038, 1039, 1029), (1029, 1039, 1040, 1030), (1030, 1040, 1041, 1031), (37, 38, 1022, 1012), (1012, 1022, 1023, 1013), (1013, 1023, 1024, 1014), (1014, 1024, 1025, 1015), (1015, 1025, 1026, 1016), (1016, 1026, 1027, 1017), (1017, 1027, 1028, 1018), (1018, 1028, 1029, 1019), (1019, 1029, 1030, 1020), (1020, 1030, 1031, 1021), (36, 37, 1012, 1002), (1002, 1012, 1013, 1003), (1003, 1013, 1014, 1004), (1004, 1014, 1015, 1005), (1005, 1015, 1016, 1006), (1006, 1016, 1017, 1007), (1007, 1017, 1018, 1008), (1008, 1018, 1019, 1009), (1009, 1019, 1020, 1010), (1010, 1020, 1021, 1011), (35, 36, 1002, 992), (992, 1002, 1003, 993), (993, 1003, 1004, 994), (994, 1004, 1005, 995), (995, 1005, 1006, 996), (996, 1006, 1007, 997), (997, 1007, 1008, 998), (998, 1008, 1009, 999), (999, 1009, 1010, 1000), (1000, 1010, 1011, 1001), (34, 35, 992, 982), (982, 992, 993, 983), (983, 993, 994, 984), (984, 994, 995, 985), (985, 995, 996, 986), (986, 996, 997, 987), (987, 997, 998, 988), (988, 998, 999, 989), (989, 999, 1000, 990), (990, 1000, 1001, 991), (33, 34, 982, 972), (972, 982, 983, 973), (973, 983, 984, 974), (974, 984, 985, 975), (975, 985, 986, 976), (976, 986, 987, 977), (977, 987, 988, 978), (978, 988, 989, 979), (979, 989, 990, 980), (980, 990, 991, 981), (32, 33, 972, 962), (962, 972, 973, 963), (963, 973, 974, 964), (964, 974, 975, 965), (965, 975, 976, 966), (966, 976, 977, 967), (967, 977, 978, 968), (968, 978, 979, 969), (969, 979, 980, 970), (970, 980, 981, 971), (0, 32, 962, 112), (112, 962, 963, 113), (113, 963, 964, 114), (114, 964, 965, 115), (115, 965, 966, 116), (116, 966, 967, 117), (117, 967, 968, 118), (118, 968, 969, 119), (119, 969, 970, 120), (120, 970, 971, 121), (43, 42, 952, 942), (942, 952, 953, 943), (943, 953, 954, 944), (944, 954, 955, 945), (945, 955, 956, 946), (946, 956, 957, 947), (947, 957, 958, 948), (948, 958, 959, 949), (949, 959, 960, 950), (950, 960, 961, 951), (44, 43, 942, 932), (932, 942, 943, 933), (933, 943, 944, 934), (934, 944, 945, 935), (935, 945, 946, 936), (936, 946, 947, 937), (937, 947, 948, 938), (938, 948, 949, 939), (939, 949, 950, 940), (940, 950, 951, 941), (45, 44, 932, 922), (922, 932, 933, 923), (923, 933, 934, 924), (924, 934, 935, 925), (925, 935, 936, 926), (926, 936, 937, 927), (927, 937, 938, 928), (928, 938, 939, 929), (929, 939, 940, 930), (930, 940, 941, 931), (46, 45, 922, 912), (912, 922, 923, 913), (913, 923, 924, 914), (914, 924, 925, 915), (915, 925, 926, 916), (916, 926, 927, 917), (917, 927, 928, 918), (918, 928, 929, 919), (919, 929, 930, 920), (920, 930, 931, 921), (47, 46, 912, 902), (902, 912, 913, 903), (903, 913, 914, 904), (904, 914, 915, 905), (905, 915, 916, 906), (906, 916, 917, 907), (907, 917, 918, 908), (908, 918, 919, 909), (909, 919, 920, 910), (910, 920, 921, 911), (48, 47, 902, 892), (892, 902, 903, 893), (893, 903, 904, 894), (894, 904, 905, 895), (895, 905, 906, 896), (896, 906, 907, 897), (897, 907, 908, 898), (898, 908, 909, 899), (899, 909, 910, 900), (900, 910, 911, 901), (49, 48, 892, 882), (882, 892, 893, 883), (883, 893, 894, 884), (884, 894, 895, 885), (885, 895, 896, 886), (886, 896, 897, 887), (887, 897, 898, 888), (888, 898, 899, 889), (889, 899, 900, 890), (890, 900, 901, 891), (50, 49, 882, 872), (872, 882, 883, 873), (873, 883, 884, 874), (874, 884, 885, 875), (875, 885, 886, 876), (876, 886, 887, 877), (877, 887, 888, 878), (878, 888, 889, 879), (879, 889, 890, 880), (880, 890, 891, 881), (51, 50, 872, 862), (862, 872, 873, 863), (863, 873, 874, 864), (864, 874, 875, 865), (865, 875, 876, 866), (866, 876, 877, 867), (867, 877, 878, 868), (868, 878, 879, 869), (869, 879, 880, 870), (870, 880, 881, 871), (2, 51, 862, 132), (132, 862, 863, 133), (133, 863, 864, 134), (134, 864, 865, 135), (135, 865, 866, 136), (136, 866, 867, 137), (137, 867, 868, 138), (138, 868, 869, 139), (139, 869, 870, 140), (140, 870, 871, 141), (53, 52, 852, 842), (842, 852, 853, 843), (843, 853, 854, 844), (844, 854, 855, 845), (845, 855, 856, 846), (846, 856, 857, 847), (847, 857, 858, 848), (848, 858, 859, 849), (849, 859, 860, 850), (850, 860, 861, 851), (54, 53, 842, 832), (832, 842, 843, 833), (833, 843, 844, 834), (834, 844, 845, 835), (835, 845, 846, 836), (836, 846, 847, 837), (837, 847, 848, 838), (838, 848, 849, 839), (839, 849, 850, 840), (840, 850, 851, 841), (55, 54, 832, 822), (822, 832, 833, 823), (823, 833, 834, 824), (824, 834, 835, 825), (825, 835, 836, 826), (826, 836, 837, 827), (827, 837, 838, 828), (828, 838, 839, 829), (829, 839, 840, 830), (830, 840, 841, 831), (56, 55, 822, 812), (812, 822, 823, 813), (813, 823, 824, 814), (814, 824, 825, 815), (815, 825, 826, 816), (816, 826, 827, 817), (817, 827, 828, 818), (818, 828, 829, 819), (819, 829, 830, 820), (820, 830, 831, 821), (57, 56, 812, 802), (802, 812, 813, 803), (803, 813, 814, 804), (804, 814, 815, 805), (805, 815, 816, 806), (806, 816, 817, 807), (807, 817, 818, 808), (808, 818, 819, 809), (809, 819, 820, 810), (810, 820, 821, 811), (58, 57, 802, 792), (792, 802, 803, 793), (793, 803, 804, 794), (794, 804, 805, 795), (795, 805, 806, 796), (796, 806, 807, 797), (797, 807, 808, 798), (798, 808, 809, 799), (799, 809, 810, 800), (800, 810, 811, 801), (59, 58, 792, 782), (782, 792, 793, 783), (783, 793, 794, 784), (784, 794, 795, 785), (785, 795, 796, 786), (786, 796, 797, 787), (787, 797, 798, 788), (788, 798, 799, 789), (789, 799, 800, 790), (790, 800, 801, 791), (60, 59, 782, 772), (772, 782, 783, 773), (773, 783, 784, 774), (774, 784, 785, 775), (775, 785, 786, 776), (776, 786, 787, 777), (777, 787, 788, 778), (778, 788, 789, 779), (779, 789, 790, 780), (780, 790, 791, 781), (61, 60, 772, 762), (762, 772, 773, 763), (763, 773, 774, 764), (764, 774, 775, 765), (765, 775, 776, 766), (766, 776, 777, 767), (767, 777, 778, 768), (768, 778, 779, 769), (769, 779, 780, 770), (770, 780, 781, 771), (4, 61, 762, 152), (152, 762, 763, 153), (153, 763, 764, 154), (154, 764, 765, 155), (155, 765, 766, 156), (156, 766, 767, 157), (157, 767, 768, 158), (158, 768, 769, 159), (159, 769, 770, 160), (160, 770, 771, 161), (63, 62, 752, 742), (742, 752, 753, 743), (743, 753, 754, 744), (744, 754, 755, 745), (745, 755, 756, 746), (746, 756, 757, 747), (747, 757, 758, 748), (748, 758, 759, 749), (749, 759, 760, 750), (750, 760, 761, 751), (64, 63, 742, 732), (732, 742, 743, 733), (733, 743, 744, 734), (734, 744, 745, 735), (735, 745, 746, 736), (736, 746, 747, 737), (737, 747, 748, 738), (738, 748, 749, 739), (739, 749, 750, 740), (740, 750, 751, 741), (65, 64, 732, 722), (722, 732, 733, 723), (723, 733, 734, 724), (724, 734, 735, 725), (725, 735, 736, 726), (726, 736, 737, 727), (727, 737, 738, 728), (728, 738, 739, 729), (729, 739, 740, 730), (730, 740, 741, 731), (66, 65, 722, 712), (712, 722, 723, 713), (713, 723, 724, 714), (714, 724, 725, 715), (715, 725, 726, 716), (716, 726, 727, 717), (717, 727, 728, 718), (718, 728, 729, 719), (719, 729, 730, 720), (720, 730, 731, 721), (67, 66, 712, 702), (702, 712, 713, 703), (703, 713, 714, 704), (704, 714, 715, 705), (705, 715, 716, 706), (706, 716, 717, 707), (707, 717, 718, 708), (708, 718, 719, 709), (709, 719, 720, 710), (710, 720, 721, 711), (68, 67, 702, 692), (692, 702, 703, 693), (693, 703, 704, 694), (694, 704, 705, 695), (695, 705, 706, 696), (696, 706, 707, 697), (697, 707, 708, 698), (698, 708, 709, 699), (699, 709, 710, 700), (700, 710, 711, 701), (69, 68, 692, 682), (682, 692, 693, 683), (683, 693, 694, 684), (684, 694, 695, 685), (685, 695, 696, 686), (686, 696, 697, 687), (687, 697, 698, 688), (688, 698, 699, 689), (689, 699, 700, 690), (690, 700, 701, 691), (70, 69, 682, 672), (672, 682, 683, 673), (673, 683, 684, 674), (674, 684, 685, 675), (675, 685, 686, 676), (676, 686, 687, 677), (677, 687, 688, 678), (678, 688, 689, 679), (679, 689, 690, 680), (680, 690, 691, 681), (71, 70, 672, 662), (662, 672, 673, 663), (663, 673, 674, 664), (664, 674, 675, 665), (665, 675, 676, 666), (666, 676, 677, 667), (667, 677, 678, 668), (668, 678, 679, 669), (669, 679, 680, 670), (670, 680, 681, 671), (6, 71, 662, 172), (172, 662, 663, 173), (173, 663, 664, 174), (174, 664, 665, 175), (175, 665, 666, 176), (176, 666, 667, 177), (177, 667, 668, 178), (178, 668, 669, 179), (179, 669, 670, 180), (180, 670, 671, 181), (73, 72, 652, 642), (642, 652, 653, 643), (643, 653, 654, 644), (644, 654, 655, 645), (645, 655, 656, 646), (646, 656, 657, 647), (647, 657, 658, 648), (648, 658, 659, 649), (649, 659, 660, 650), (650, 660, 661, 651), (74, 73, 642, 632), (632, 642, 643, 633), (633, 643, 644, 634), (634, 644, 645, 635), (635, 645, 646, 636), (636, 646, 647, 637), (637, 647, 648, 638), (638, 648, 649, 639), (639, 649, 650, 640), (640, 650, 651, 641), (75, 74, 632, 622), (622, 632, 633, 623), (623, 633, 634, 624), (624, 634, 635, 625), (625, 635, 636, 626), (626, 636, 637, 627), (627, 637, 638, 628), (628, 638, 639, 629), (629, 639, 640, 630), (630, 640, 641, 631), (76, 75, 622, 612), (612, 622, 623, 613), (613, 623, 624, 614), (614, 624, 625, 615), (615, 625, 626, 616), (616, 626, 627, 617), (617, 627, 628, 618), (618, 628, 629, 619), (619, 629, 630, 620), (620, 630, 631, 621), (77, 76, 612, 602), (602, 612, 613, 603), (603, 613, 614, 604), (604, 614, 615, 605), (605, 615, 616, 606), (606, 616, 617, 607), (607, 617, 618, 608), (608, 618, 619, 609), (609, 619, 620, 610), (610, 620, 621, 611), (78, 77, 602, 592), (592, 602, 603, 593), (593, 603, 604, 594), (594, 604, 605, 595), (595, 605, 606, 596), (596, 606, 607, 597), (597, 607, 608, 598), (598, 608, 609, 599), (599, 609, 610, 600), (600, 610, 611, 601), (79, 78, 592, 582), (582, 592, 593, 583), (583, 593, 594, 584), (584, 594, 595, 585), (585, 595, 596, 586), (586, 596, 597, 587), (587, 597, 598, 588), (588, 598, 599, 589), (589, 599, 600, 590), (590, 600, 601, 591), (80, 79, 582, 572), (572, 582, 583, 573), (573, 583, 584, 574), (574, 584, 585, 575), (575, 585, 586, 576), (576, 586, 587, 577), (577, 587, 588, 578), (578, 588, 589, 579), (579, 589, 590, 580), (580, 590, 591, 581), (81, 80, 572, 562), (562, 572, 573, 563), (563, 573, 574, 564), (564, 574, 575, 565), (565, 575, 576, 566), (566, 576, 577, 567), (567, 577, 578, 568), (568, 578, 579, 569), (569, 579, 580, 570), (570, 580, 581, 571), (8, 81, 562, 192), (192, 562, 563, 193), (193, 563, 564, 194), (194, 564, 565, 195), (195, 565, 566, 196), (196, 566, 567, 197), (197, 567, 568, 198), (198, 568, 569, 199), (199, 569, 570, 200), (200, 570, 571, 201), (83, 82, 552, 542), (542, 552, 553, 543), (543, 553, 554, 544), (544, 554, 555, 545), (545, 555, 556, 546), (546, 556, 557, 547), (547, 557, 558, 548), (548, 558, 559, 549), (549, 559, 560, 550), (550, 560, 561, 551), (84, 83, 542, 532), (532, 542, 543, 533), (533, 543, 544, 534), (534, 544, 545, 535), (535, 545, 546, 536), (536, 546, 547, 537), (537, 547, 548, 538), (538, 548, 549, 539), (539, 549, 550, 540), (540, 550, 551, 541), (85, 84, 532, 522), (522, 532, 533, 523), (523, 533, 534, 524), (524, 534, 535, 525), (525, 535, 536, 526), (526, 536, 537, 527), (527, 537, 538, 528), (528, 538, 539, 529), (529, 539, 540, 530), (530, 540, 541, 531), (86, 85, 522, 512), (512, 522, 523, 513), (513, 523, 524, 514), (514, 524, 525, 515), (515, 525, 526, 516), (516, 526, 527, 517), (517, 527, 528, 518), (518, 528, 529, 519), (519, 529, 530, 520), (520, 530, 531, 521), (87, 86, 512, 502), (502, 512, 513, 503), (503, 513, 514, 504), (504, 514, 515, 505), (505, 515, 516, 506), (506, 516, 517, 507), (507, 517, 518, 508), (508, 518, 519, 509), (509, 519, 520, 510), (510, 520, 521, 511), (88, 87, 502, 492), (492, 502, 503, 493), (493, 503, 504, 494), (494, 504, 505, 495), (495, 505, 506, 496), (496, 506, 507, 497), (497, 507, 508, 498), (498, 508, 509, 499), (499, 509, 510, 500), (500, 510, 511, 501), (89, 88, 492, 482), (482, 492, 493, 483), (483, 493, 494, 484), (484, 494, 495, 485), (485, 495, 496, 486), (486, 496, 497, 487), (487, 497, 498, 488), (488, 498, 499, 489), (489, 499, 500, 490), (490, 500, 501, 491), (90, 89, 482, 472), (472, 482, 483, 473), (473, 483, 484, 474), (474, 484, 485, 475), (475, 485, 486, 476), (476, 486, 487, 477), (477, 487, 488, 478), (478, 488, 489, 479), (479, 489, 490, 480), (480, 490, 491, 481), (91, 90, 472, 462), (462, 472, 473, 463), (463, 473, 474, 464), (464, 474, 475, 465), (465, 475, 476, 466), (466, 476, 477, 467), (467, 477, 478, 468), (468, 478, 479, 469), (469, 479, 480, 470), (470, 480, 481, 471), (10, 91, 462, 212), (212, 462, 463, 213), (213, 463, 464, 214), (214, 464, 465, 215), (215, 465, 466, 216), (216, 466, 467, 217), (217, 467, 468, 218), (218, 468, 469, 219), (219, 469, 470, 220), (220, 470, 471, 221), (103, 102, 452, 442), (442, 452, 453, 443), (443, 453, 454, 444), (444, 454, 455, 445), (445, 455, 456, 446), (446, 456, 457, 447), (447, 457, 458, 448), (448, 458, 459, 449), (449, 459, 460, 450), (450, 460, 461, 451), (104, 103, 442, 432), (432, 442, 443, 433), (433, 443, 444, 434), (434, 444, 445, 435), (435, 445, 446, 436), (436, 446, 447, 437), (437, 447, 448, 438), (438, 448, 449, 439), (439, 449, 450, 440), (440, 450, 451, 441), (105, 104, 432, 422), (422, 432, 433, 423), (423, 433, 434, 424), (424, 434, 435, 425), (425, 435, 436, 426), (426, 436, 437, 427), (427, 437, 438, 428), (428, 438, 439, 429), (429, 439, 440, 430), (430, 440, 441, 431), (106, 105, 422, 412), (412, 422, 423, 413), (413, 423, 424, 414), (414, 424, 425, 415), (415, 425, 426, 416), (416, 426, 427, 417), (417, 427, 428, 418), (418, 428, 429, 419), (419, 429, 430, 420), (420, 430, 431, 421), (107, 106, 412, 402), (402, 412, 413, 403), (403, 413, 414, 404), (404, 414, 415, 405), (405, 415, 416, 406), (406, 416, 417, 407), (407, 417, 418, 408), (408, 418, 419, 409), (409, 419, 420, 410), (410, 420, 421, 411), (108, 107, 402, 392), (392, 402, 403, 393), (393, 403, 404, 394), (394, 404, 405, 395), (395, 405, 406, 396), (396, 406, 407, 397), (397, 407, 408, 398), (398, 408, 409, 399), (399, 409, 410, 400), (400, 410, 411, 401), (109, 108, 392, 382), (382, 392, 393, 383), (383, 393, 394, 384), (384, 394, 395, 385), (385, 395, 396, 386), (386, 396, 397, 387), (387, 397, 398, 388), (388, 398, 399, 389), (389, 399, 400, 390), (390, 400, 401, 391), (110, 109, 382, 372), (372, 382, 383, 373), (373, 383, 384, 374), (374, 384, 385, 375), (375, 385, 386, 376), (376, 386, 387, 377), (377, 387, 388, 378), (378, 388, 389, 379), (379, 389, 390, 380), (380, 390, 391, 381), (111, 110, 372, 362), (362, 372, 373, 363), (363, 373, 374, 364), (364, 374, 375, 365), (365, 375, 376, 366), (366, 376, 377, 367), (367, 377, 378, 368), (368, 378, 379, 369), (369, 379, 380, 370), (370, 380, 381, 371), (14, 111, 362, 242), (242, 362, 363, 243), (243, 363, 364, 244), (244, 364, 365, 245), (245, 365, 366, 246), (246, 366, 367, 247), (247, 367, 368, 248), (248, 368, 369, 249), (249, 369, 370, 250), (250, 370, 371, 251), (93, 92, 352, 342), (342, 352, 353, 343), (343, 353, 354, 344), (344, 354, 355, 345), (345, 355, 356, 346), (346, 356, 357, 347), (347, 357, 358, 348), (348, 358, 359, 349), (349, 359, 360, 350), (350, 360, 361, 351), (94, 93, 342, 332), (332, 342, 343, 333), (333, 343, 344, 334), (334, 344, 345, 335), (335, 345, 346, 336), (336, 346, 347, 337), (337, 347, 348, 338), (338, 348, 349, 339), (339, 349, 350, 340), (340, 350, 351, 341), (95, 94, 332, 322), (322, 332, 333, 323), (323, 333, 334, 324), (324, 334, 335, 325), (325, 335, 336, 326), (326, 336, 337, 327), (327, 337, 338, 328), (328, 338, 339, 329), (329, 339, 340, 330), (330, 340, 341, 331), (96, 95, 322, 312), (312, 322, 323, 313), (313, 323, 324, 314), (314, 324, 325, 315), (315, 325, 326, 316), (316, 326, 327, 317), (317, 327, 328, 318), (318, 328, 329, 319), (319, 329, 330, 320), (320, 330, 331, 321), (97, 96, 312, 302), (302, 312, 313, 303), (303, 313, 314, 304), (304, 314, 315, 305), (305, 315, 316, 306), (306, 316, 317, 307), (307, 317, 318, 308), (308, 318, 319, 309), (309, 319, 320, 310), (310, 320, 321, 311), (98, 97, 302, 292), (292, 302, 303, 293), (293, 303, 304, 294), (294, 304, 305, 295), (295, 305, 306, 296), (296, 306, 307, 297), (297, 307, 308, 298), (298, 308, 309, 299), (299, 309, 310, 300), (300, 310, 311, 301), (99, 98, 292, 282), (282, 292, 293, 283), (283, 293, 294, 284), (284, 294, 295, 285), (285, 295, 296, 286), (286, 296, 297, 287), (287, 297, 298, 288), (288, 298, 299, 289), (289, 299, 300, 290), (290, 300, 301, 291), (100, 99, 282, 272), (272, 282, 283, 273), (273, 283, 284, 274), (274, 284, 285, 275), (275, 285, 286, 276), (276, 286, 287, 277), (277, 287, 288, 278), (278, 288, 289, 279), (279, 289, 290, 280), (280, 290, 291, 281), (101, 100, 272, 262), (262, 272, 273, 263), (263, 273, 274, 264), (264, 274, 275, 265), (265, 275, 276, 266), (266, 276, 277, 267), (267, 277, 278, 268), (268, 278, 279, 269), (269, 279, 280, 270), (270, 280, 281, 271), (12, 101, 262, 232), (232, 262, 263, 233), (233, 263, 264, 234), (234, 264, 265, 235), (235, 265, 266, 236), (236, 266, 267, 237), (237, 267, 268, 238), (238, 268, 269, 239), (239, 269, 270, 240), (240, 270, 271, 241), (102, 23, 261, 452), (452, 261, 260, 453), (453, 260, 259, 454), (454, 259, 258, 455), (455, 258, 257, 456), (456, 257, 256, 457), (457, 256, 255, 458), (458, 255, 254, 459), (459, 254, 253, 460), (460, 253, 252, 461), (82, 21, 231, 552), (552, 231, 230, 553), (553, 230, 229, 554), (554, 229, 228, 555), (555, 228, 227, 556), (556, 227, 226, 557), (557, 226, 225, 558), (558, 225, 224, 559), (559, 224, 223, 560), (560, 223, 222, 561), (72, 20, 211, 652), (652, 211, 210, 653), (653, 210, 209, 654), (654, 209, 208, 655), (655, 208, 207, 656), (656, 207, 206, 657), (657, 206, 205, 658), (658, 205, 204, 659), (659, 204, 203, 660), (660, 203, 202, 661), (62, 19, 191, 752), (752, 191, 190, 753), (753, 190, 189, 754), (754, 189, 188, 755), (755, 188, 187, 756), (756, 187, 186, 757), (757, 186, 185, 758), (758, 185, 184, 759), (759, 184, 183, 760), (760, 183, 182, 761), (52, 18, 171, 852), (852, 171, 170, 853), (853, 170, 169, 854), (854, 169, 168, 855), (855, 168, 167, 856), (856, 167, 166, 857), (857, 166, 165, 858), (858, 165, 164, 859), (859, 164, 163, 860), (860, 163, 162, 861), (42, 16, 151, 952), (952, 151, 150, 953), (953, 150, 149, 954), (954, 149, 148, 955), (955, 148, 147, 956), (956, 147, 146, 957), (957, 146, 145, 958), (958, 145, 144, 959), (959, 144, 143, 960), (960, 143, 142, 961), (41, 17, 131, 1052), (1052, 131, 130, 1053), (1053, 130, 129, 1054), (1054, 129, 128, 1055), (1055, 128, 127, 1056), (1056, 127, 126, 1057), (1057, 126, 125, 1058), (1058, 125, 124, 1059), (1059, 124, 123, 1060), (1060, 123, 122, 1061)])
me_cylinder.use_remesh_preserve_volume = False
me_cylinder.use_remesh_preserve_attributes = False
me_cylinder.use_mirror_vertex_groups = False
me_cylinder.update()

# ---- objects
ob_cylinder = bpy.data.objects.new('Cylinder', me_cylinder)

# ---- transforms, parenting, visibility, modifiers, constraints
ob_cylinder.location = (0.0, 0.0, 0.5038)
ob_cylinder.lineart.crease_threshold = 0.0

# ---- collection membership
col_collection_1.objects.link(ob_cylinder)

# ---- scene / render settings (as saved in the file)
scene.frame_start = 1; scene.frame_end = 250; scene.frame_set(1)
scene.render.engine = 'BLENDER_EEVEE_NEXT'
scene.render.resolution_percentage = 50
scene.render.dither_intensity = 0.0
scene.cycles.use_denoising = False
scene.cycles.samples = 10
scene.cycles.sampling_pattern = 'TABULATED_SOBOL'
scene.cycles.light_sampling_threshold = 0.0
scene.cycles.use_adaptive_sampling = False
scene.cycles.use_light_tree = False
scene.cycles.blur_glossy = 0.0
scene.cycles.pixel_filter_type = 'GAUSSIAN'
scene.cycles.sample_clamp_indirect = 0.0
scene.view_settings.view_transform = 'Standard'
bpy.context.view_layer.update()

# ---- added for rendering (the .blend has no active camera and no usable light): camera, sun
cam_auto = bpy.data.cameras.new('AutoCamera')
cam_auto.lens = 50.0
cam_auto.sensor_width = 36.0
cam_auto.clip_end = 1000.0
ob_auto_camera = bpy.data.objects.new('AutoCamera', cam_auto)
scene.collection.objects.link(ob_auto_camera)
ob_auto_camera.location = (3.13379, -3.76054, 3.0108)
ob_auto_camera.rotation_euler = (1.09748, -7.21219e-08, 0.694738)
scene.camera = ob_auto_camera
light_auto_sun = bpy.data.lights.new('AutoSun', 'SUN')
light_auto_sun.energy = 3.0
light_auto_sun.angle = 0.0523599
ob_auto_sun = bpy.data.objects.new('AutoSun', light_auto_sun)
scene.collection.objects.link(ob_auto_sun)
ob_auto_sun.rotation_euler = (0.872665, 0.174533, 0.523599)
bpy.context.view_layer.update()
